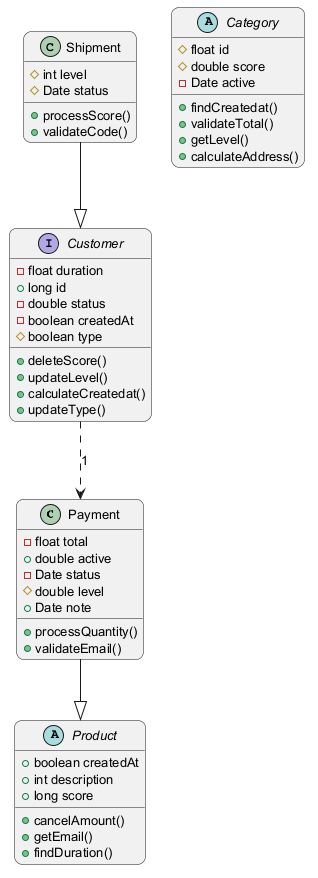

The diagram above was rendered by PlantUML. Its source (embedded in the PNG):
@startuml
skinparam backgroundColor #FFFFFF
skinparam roundCorner 15
skinparam defaultFontSize 13
class Payment {
  -float total
  +double active
  -Date status
  #double level
  +Date note
  +processQuantity()
  +validateEmail()
}
class Shipment {
  #int level
  #Date status
  +processScore()
  +validateCode()
}
abstract class Category {
  #float id
  #double score
  -Date active
  +findCreatedat()
  +validateTotal()
  +getLevel()
  +calculateAddress()
}
interface Customer {
  -float duration
  +long id
  -double status
  -boolean createdAt
  #boolean type
  +deleteScore()
  +updateLevel()
  +calculateCreatedat()
  +updateType()
}
abstract class Product {
  +boolean createdAt
  +int description
  +long score
  +cancelAmount()
  +getEmail()
  +findDuration()
}
Customer ..> Payment : "1"
Payment --|> Product
Shipment --|> Customer
@enduml